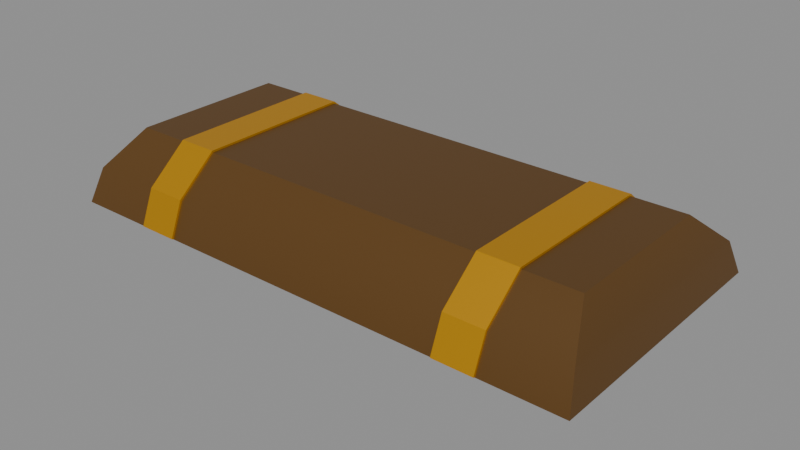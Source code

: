# Source: puzzle.blend  (saved by Blender 4.5.87; exported with 4.5.12 LTS)
import bpy
from mathutils import Matrix  # noqa: F401  (used for matrix-valued properties, if any)

bpy.ops.wm.read_factory_settings(use_empty=True)
scene = bpy.context.scene
scene.name = 'Lid'

# ---- collections
col_lid = bpy.data.collections.new('Lid'); scene.collection.children.link(col_lid)

# ---- materials (node trees are filled in below, after node groups)
mat_wood = bpy.data.materials.new('Wood')
mat_brass = bpy.data.materials.new('Brass')
mat_brass.alpha_threshold = 0.0
mat_brass.roughness = 0.5
mat_brass.line_color = (0.0, 0.0, 0.0, 1.0)
mat_iron = bpy.data.materials.new('Iron')

# ---- material node trees
mat_wood.use_nodes = True; mat_wood.node_tree.nodes.clear()
_N = mat_wood.node_tree.nodes; _L = mat_wood.node_tree.links
n0 = _N.new('ShaderNodeTexCoord'); n0.name = 'Texture Coordinate'; n0.location = (-1505, 324)
n1 = _N.new('ShaderNodeBsdfPrincipled'); n1.name = 'Principled BSDF'; n1.location = (-420, 431)
n2 = _N.new('ShaderNodeOutputMaterial'); n2.name = 'Material Output'; n2.location = (84, 410)
n3 = _N.new('ShaderNodeTexNoise'); n3.name = 'Noise Texture'; n3.location = (-1234, 382)
n3.noise_dimensions = '2D'
n4 = _N.new('ShaderNodeValToRGB'); n4.name = 'Color Ramp'; n4.location = (-907, 361)
while len(n4.color_ramp.elements) > 1: n4.color_ramp.elements.remove(n4.color_ramp.elements[-1])
n4.color_ramp.elements[0].position = 0.0; n4.color_ramp.elements[0].color = (0.2144, 0.1347, 0.01158, 1.0)
_e = n4.color_ramp.elements.new(0.4164); _e.color = (0.1395, 0.06169, 0.002655, 1.0)
_e = n4.color_ramp.elements.new(1.0); _e.color = (0.03082, 0.01785, 0.002911, 1.0)
n5 = _N.new('ShaderNodeRGB'); n5.name = 'RGB'; n5.location = (-710, 616)
n5.outputs[0].default_value = (0.1017, 0.04471, 0.004471, 1.0)
_L.new(n1.outputs[0], n2.inputs[0])
_L.new(n0.outputs[3], n3.inputs[0])
_L.new(n3.outputs[0], n4.inputs[0])
_L.new(n5.outputs[0], n1.inputs[0])
n2.is_active_output = True
mat_brass.use_nodes = True; mat_brass.node_tree.nodes.clear()
_N = mat_brass.node_tree.nodes; _L = mat_brass.node_tree.links
n0 = _N.new('ShaderNodeOutputMaterial'); n0.name = 'Material Output'; n0.location = (544, 101)
n1 = _N.new('ShaderNodeBsdfPrincipled'); n1.name = 'Principled BSDF'; n1.location = (180, 206)
n1.inputs[0].default_value = (0.8008, 0.4023, 0.01535, 1.0)
n1.inputs[1].default_value = 0.8
n1.inputs[3].default_value = 1.45
n2 = _N.new('ShaderNodeTexCoord'); n2.name = 'Texture Coordinate'; n2.location = (-543, 35)
n3 = _N.new('ShaderNodeTexNoise'); n3.name = 'Noise Texture'; n3.location = (-367, 66)
n4 = _N.new('ShaderNodeValToRGB'); n4.name = 'Color Ramp'; n4.location = (-209, 215)
while len(n4.color_ramp.elements) > 1: n4.color_ramp.elements.remove(n4.color_ramp.elements[-1])
n4.color_ramp.elements[0].position = 0.0; n4.color_ramp.elements[0].color = (0.3007, 0.1273, 0.02551, 1.0)
_e = n4.color_ramp.elements.new(1.0); _e.color = (1.0, 0.4552, 0.0986, 1.0)
_L.new(n1.outputs[0], n0.inputs[0])
_L.new(n2.outputs[3], n3.inputs[0])
_L.new(n3.outputs[0], n4.inputs[0])
n0.is_active_output = True
mat_iron.use_nodes = True; mat_iron.node_tree.nodes.clear()
_N = mat_iron.node_tree.nodes; _L = mat_iron.node_tree.links
n0 = _N.new('ShaderNodeBsdfPrincipled'); n0.name = 'Principled BSDF'; n0.location = (-200, 100)
n0.inputs[0].default_value = (0.1749, 0.1749, 0.1749, 1.0)
n0.inputs[1].default_value = 0.6
n1 = _N.new('ShaderNodeOutputMaterial'); n1.name = 'Material Output'; n1.location = (200, 100)
_L.new(n0.outputs[0], n1.inputs[0])
n1.is_active_output = True

# ---- meshes
me_cube_001 = bpy.data.meshes.new('Cube.001')
me_cube_001.from_pydata([(-0.85, 0.225, 0.15), (-0.9, 0.2, 0.25), (-0.85, 0.775, 0.15), (-0.9, 0.8, 0.25), (0.85, 0.225, 0.15), (0.9, 0.2, 0.25), (0.85, 0.775, 0.15), (0.9, 0.8, 0.25), (-0.975, 0.05, 0.125), (-0.975, 0.95, 0.125), (0.975, 0.95, 0.125), (0.975, 0.05, 0.125), (-1.0, 1.0, 0.0), (-1.0, 0.0, 0.0), (1.0, 1.0, 0.0), (1.0, 0.0, 0.0), (-0.9, 0.9, 0.0), (-0.9, 0.1, 0.0), (0.9, 0.9, 0.0), (0.9, 0.1, 0.0), (-0.875, 0.85, 0.1), (-0.875, 0.15, 0.1), (0.875, 0.85, 0.1), (0.875, 0.15, 0.1)], [], [(8, 1, 3, 9), (9, 3, 7, 10), (10, 7, 5, 11), (11, 5, 1, 8), (2, 6, 4, 0), (7, 3, 1, 5), (15, 11, 8, 13), (14, 10, 11, 15), (12, 9, 10, 14), (13, 8, 9, 12), (16, 17, 13, 12), (18, 16, 12, 14), (19, 18, 14, 15), (17, 19, 15, 13), (20, 21, 17, 16), (22, 20, 16, 18), (23, 22, 18, 19), (21, 23, 19, 17), (2, 0, 21, 20), (6, 2, 20, 22), (4, 6, 22, 23), (0, 4, 23, 21)])
me_cube_001.polygons.foreach_set('use_smooth', [True] * 22)
_k = set([(0, 2), (0, 4), (0, 21), (1, 3), (1, 5), (1, 8), (2, 6), (2, 20), (3, 7), (3, 9), (4, 6), (4, 23), (5, 7), (5, 11), (6, 22), (7, 10), (8, 13), (9, 12), (10, 14), (11, 15), (12, 13), (12, 14), (12, 16), (13, 15), (13, 17), (14, 15), (14, 18), (15, 19), (16, 17), (16, 18), (16, 20), (17, 19), (17, 21), (18, 19), (18, 22), (19, 23), (20, 21), (20, 22), (21, 23), (22, 23)])
me_cube_001.attributes.new('sharp_edge', 'BOOLEAN', 'EDGE').data.foreach_set('value', [ (min(e.vertices), max(e.vertices)) in _k for e in me_cube_001.edges])
_uv = me_cube_001.uv_layers.new(name='UVMap')
_uv.uv.foreach_set('vector', [0.5, 0.0, 0.625, 0.0, 0.625, 0.25, 0.5, 0.25, 0.5, 0.25, 0.625, 0.25, 0.625, 0.5, 0.5, 0.5, 0.749, 0.999, 0.749, 0.876, 0.501, 0.876, 0.501, 0.999, 0.624, 0.001001, 0.501, 0.001001, 0.501, 0.499, 0.624, 0.499, 0.001001, 0.249, 0.499, 0.249, 0.499, 0.001001, 0.001001, 0.001001, 0.249, 0.749, 0.249, 0.251, 0.001001, 0.251, 0.001001, 0.749, 0.375, 0.75, 0.5, 0.75, 0.5, 1.0, 0.375, 1.0, 0.499, 0.874, 0.499, 0.751, 0.001001, 0.751, 0.001001, 0.874, 0.375, 0.25, 0.5, 0.25, 0.5, 0.5, 0.375, 0.5, 0.375, 0.0, 0.5, 0.0, 0.5, 0.25, 0.375, 0.25, 0.374, 0.749, 0.374, 0.251, 0.251, 0.251, 0.251, 0.749, 0.376, 0.749, 0.874, 0.749, 0.874, 0.626, 0.376, 0.626, 0.749, 0.499, 0.749, 0.001001, 0.626, 0.001001, 0.626, 0.499, 0.001001, 0.999, 0.499, 0.999, 0.499, 0.876, 0.001001, 0.876, 0.499, 0.499, 0.499, 0.251, 0.376, 0.251, 0.376, 0.499, 0.501, 0.874, 0.999, 0.874, 0.999, 0.751, 0.501, 0.751, 0.35, 0.7, 0.35, 0.55, 0.3625, 0.525, 0.3625, 0.725, 0.999, 0.499, 0.999, 0.001001, 0.876, 0.001001, 0.876, 0.499, 0.751, 0.999, 0.999, 0.999, 0.999, 0.876, 0.751, 0.876, 0.874, 0.499, 0.874, 0.001001, 0.751, 0.001001, 0.751, 0.499, 0.3443, 0.6893, 0.3443, 0.5607, 0.35, 0.55, 0.35, 0.7, 0.376, 0.624, 0.874, 0.624, 0.874, 0.501, 0.376, 0.501])
me_cube_001.materials.append(mat_wood)
me_cube_001.update()
me_cube_002 = bpy.data.meshes.new('Cube.002')
me_cube_002.from_pydata([(-0.2, -0.1, -0.4), (-0.08, 7.451e-09, -0.18), (-0.2, -0.1, 0.2), (-0.2, 0.1, -0.2), (-0.08, 7.451e-09, -0.02), (-0.2, 2.235e-08, 0.2), (0.08, 7.451e-09, -0.18), (0.2, -0.1, -0.4), (0.2, -0.1, 0.2), (0.08, 7.451e-09, -0.02), (0.2, 0.1, -0.2), (0.2, 2.235e-08, 0.2), (0.2, 0.1, 0.0), (-0.2, 0.1, 0.0), (-0.08, 0.1, -0.02), (0.08, 0.1, -0.02), (-0.08, 0.1, -0.18), (0.08, 0.1, -0.18), (-0.2, -2.384e-08, -0.4), (0.2, -2.384e-08, -0.4)], [], [(5, 13, 3, 18, 0, 2), (5, 11, 12, 13), (12, 11, 8, 7, 19, 10), (16, 3, 13, 12, 10, 17, 15, 14), (10, 3, 16, 17), (3, 10, 19, 18), (11, 5, 2, 8), (2, 0, 7, 8), (16, 1, 6, 17), (14, 4, 1, 16), (6, 1, 4, 9), (6, 9, 15, 17), (9, 4, 14, 15), (7, 0, 18, 19)])
_uv = me_cube_002.uv_layers.new(name='UVMap')
_uv.uv.foreach_set('vector', [0.625, 0.25, 0.5, 0.25, 0.375, 0.25, 0.375, 0.125, 0.375, 0.0, 0.625, 0.0, 0.625, 0.25, 0.625, 0.5, 0.5, 0.5, 0.5, 0.25, 0.5, 0.5, 0.625, 0.5, 0.625, 0.75, 0.375, 0.75, 0.375, 0.625, 0.375, 0.5, 0.2289, 0.4836, 0.125, 0.5, 0.5, 0.25, 0.5, 0.5, 0.375, 0.5, 0.3211, 0.4914, 0.4789, 0.4336, 0.4711, 0.3414, 0.375, 0.5, 0.125, 0.5, 0.2289, 0.4836, 0.3211, 0.4914, 0.125, 0.5, 0.375, 0.5, 0.375, 0.625, 0.375, 0.125, 0.625, 0.5, 0.875, 0.5, 0.875, 0.75, 0.625, 0.75, 0.875, 0.75, 0.125, 0.75, 0.375, 0.75, 0.625, 0.75, 0.125, 0.5938, 0.125, 0.75, 0.375, 0.75, 0.375, 0.5938, 0.625, 0.1562, 0.625, 0.0, 0.375, 0.0, 0.375, 0.1562, 0.375, 0.75, 0.375, 1.0, 0.625, 1.0, 0.625, 0.75, 0.375, 0.75, 0.625, 0.75, 0.625, 0.5938, 0.375, 0.5938, 0.625, 0.75, 0.875, 0.75, 0.875, 0.5938, 0.625, 0.5938, 0.375, 0.75, 0.375, 0.0, 0.375, 0.125, 0.375, 0.625])
me_cube_002.materials.append(mat_brass)
me_cube_002.update()
me_cube_010 = bpy.data.meshes.new('Cube.010')
me_cube_010.from_pydata([(-0.15, -1.0, 1.5), (-0.15, -0.9, 1.75), (-0.15, -0.6, 2.0), (-0.15, 1.0, 1.5), (-0.15, 0.6, 2.0), (-0.15, 0.9, 1.75), (0.15, -1.0, 1.5), (0.15, -0.9, 1.75), (0.15, -0.6, 2.0), (0.15, 1.0, 1.5), (0.15, 0.6, 2.0), (0.15, 0.9, 1.75), (-0.15, -1.014, 1.506), (-0.15, -0.9121, 1.759), (-0.15, -0.6051, 2.014), (-0.15, 1.014, 1.506), (-0.15, 0.6051, 2.014), (-0.15, 0.9121, 1.759), (0.15, -1.014, 1.506), (0.15, -0.9121, 1.759), (0.15, -0.6051, 2.014), (0.15, 1.014, 1.506), (0.15, 0.6051, 2.014), (0.15, 0.9121, 1.759)], [], [(4, 5, 11, 10), (1, 2, 8, 7), (2, 4, 10, 8), (0, 1, 7, 6), (5, 3, 9, 11), (16, 22, 23, 17), (13, 19, 20, 14), (14, 20, 22, 16), (12, 18, 19, 13), (17, 23, 21, 15), (4, 2, 14, 16), (2, 1, 13, 14), (1, 0, 12, 13), (5, 4, 16, 17), (3, 5, 17, 15), (6, 7, 19, 18), (7, 8, 20, 19), (8, 10, 22, 20), (10, 11, 23, 22), (11, 9, 21, 23), (0, 6, 18, 12), (9, 3, 15, 21)])
_uv = me_cube_010.uv_layers.new(name='UVMap')
_uv.uv.foreach_set('vector', [0.625, 0.2847, 0.5, 0.2917, 0.5, 0.3301, 0.625, 0.3264, 0.5, 0.9583, 0.625, 0.9653, 0.625, 0.9236, 0.5, 0.9199, 0.8403, 0.75, 0.8403, 0.5, 0.7986, 0.5, 0.7986, 0.75, 0.375, 0.9563, 0.5, 0.9583, 0.5, 0.9199, 0.375, 0.9187, 0.5, 0.2917, 0.375, 0.2938, 0.375, 0.3313, 0.5, 0.3301, 0.625, 0.2847, 0.625, 0.3264, 0.5, 0.3301, 0.5, 0.2917, 0.5, 0.9583, 0.5, 0.9199, 0.625, 0.9236, 0.625, 0.9653, 0.8403, 0.75, 0.7986, 0.75, 0.7986, 0.5, 0.8403, 0.5, 0.375, 0.9563, 0.375, 0.9187, 0.5, 0.9199, 0.5, 0.9583, 0.5, 0.2917, 0.5, 0.3301, 0.375, 0.3313, 0.375, 0.2938, 0.8403, 0.5, 0.8403, 0.75, 0.8403, 0.75, 0.8403, 0.5, 0.625, 0.9653, 0.5, 0.9583, 0.5, 0.9583, 0.625, 0.9653, 0.5, 0.9583, 0.375, 0.9563, 0.375, 0.9563, 0.5, 0.9583, 0.5, 0.2917, 0.625, 0.2847, 0.625, 0.2847, 0.5, 0.2917, 0.375, 0.2938, 0.5, 0.2917, 0.5, 0.2917, 0.375, 0.2938, 0.375, 0.9187, 0.5, 0.9199, 0.5, 0.9199, 0.375, 0.9187, 0.5, 0.9199, 0.625, 0.9236, 0.625, 0.9236, 0.5, 0.9199, 0.7986, 0.75, 0.7986, 0.5, 0.7986, 0.5, 0.7986, 0.75, 0.625, 0.3264, 0.5, 0.3301, 0.5, 0.3301, 0.625, 0.3264, 0.5, 0.3301, 0.375, 0.3313, 0.375, 0.3313, 0.5, 0.3301, 0.375, 0.9563, 0.375, 0.9187, 0.375, 0.9187, 0.375, 0.9563, 0.375, 0.3313, 0.375, 0.2938, 0.375, 0.2938, 0.375, 0.3313])
me_cube_010.materials.append(mat_brass)
me_cube_010.update()
me_cube_012 = bpy.data.meshes.new('Cube.012')
me_cube_012.from_pydata([(-0.15, -1.0, 1.5), (-0.15, -0.9, 1.75), (-0.15, -0.6, 2.0), (-0.15, 1.0, 1.5), (-0.15, 0.6, 2.0), (-0.15, 0.9, 1.75), (0.15, -1.0, 1.5), (0.15, -0.9, 1.75), (0.15, -0.6, 2.0), (0.15, 1.0, 1.5), (0.15, 0.6, 2.0), (0.15, 0.9, 1.75), (-0.15, -1.014, 1.506), (-0.15, -0.9121, 1.759), (-0.15, -0.6051, 2.014), (-0.15, 1.014, 1.506), (-0.15, 0.6051, 2.014), (-0.15, 0.9121, 1.759), (0.15, -1.014, 1.506), (0.15, -0.9121, 1.759), (0.15, -0.6051, 2.014), (0.15, 1.014, 1.506), (0.15, 0.6051, 2.014), (0.15, 0.9121, 1.759)], [], [(4, 5, 11, 10), (1, 2, 8, 7), (2, 4, 10, 8), (0, 1, 7, 6), (5, 3, 9, 11), (16, 22, 23, 17), (13, 19, 20, 14), (14, 20, 22, 16), (12, 18, 19, 13), (17, 23, 21, 15), (4, 2, 14, 16), (2, 1, 13, 14), (1, 0, 12, 13), (5, 4, 16, 17), (3, 5, 17, 15), (6, 7, 19, 18), (7, 8, 20, 19), (8, 10, 22, 20), (10, 11, 23, 22), (11, 9, 21, 23), (0, 6, 18, 12), (9, 3, 15, 21)])
_uv = me_cube_012.uv_layers.new(name='UVMap')
_uv.uv.foreach_set('vector', [0.625, 0.2847, 0.5, 0.2917, 0.5, 0.3301, 0.625, 0.3264, 0.5, 0.9583, 0.625, 0.9653, 0.625, 0.9236, 0.5, 0.9199, 0.8403, 0.75, 0.8403, 0.5, 0.7986, 0.5, 0.7986, 0.75, 0.375, 0.9563, 0.5, 0.9583, 0.5, 0.9199, 0.375, 0.9187, 0.5, 0.2917, 0.375, 0.2938, 0.375, 0.3313, 0.5, 0.3301, 0.625, 0.2847, 0.625, 0.3264, 0.5, 0.3301, 0.5, 0.2917, 0.5, 0.9583, 0.5, 0.9199, 0.625, 0.9236, 0.625, 0.9653, 0.8403, 0.75, 0.7986, 0.75, 0.7986, 0.5, 0.8403, 0.5, 0.375, 0.9563, 0.375, 0.9187, 0.5, 0.9199, 0.5, 0.9583, 0.5, 0.2917, 0.5, 0.3301, 0.375, 0.3313, 0.375, 0.2938, 0.8403, 0.5, 0.8403, 0.75, 0.8403, 0.75, 0.8403, 0.5, 0.625, 0.9653, 0.5, 0.9583, 0.5, 0.9583, 0.625, 0.9653, 0.5, 0.9583, 0.375, 0.9563, 0.375, 0.9563, 0.5, 0.9583, 0.5, 0.2917, 0.625, 0.2847, 0.625, 0.2847, 0.5, 0.2917, 0.375, 0.2938, 0.5, 0.2917, 0.5, 0.2917, 0.375, 0.2938, 0.375, 0.9187, 0.5, 0.9199, 0.5, 0.9199, 0.375, 0.9187, 0.5, 0.9199, 0.625, 0.9236, 0.625, 0.9236, 0.5, 0.9199, 0.7986, 0.75, 0.7986, 0.5, 0.7986, 0.5, 0.7986, 0.75, 0.625, 0.3264, 0.5, 0.3301, 0.5, 0.3301, 0.625, 0.3264, 0.5, 0.3301, 0.375, 0.3313, 0.375, 0.3313, 0.5, 0.3301, 0.375, 0.9563, 0.375, 0.9187, 0.375, 0.9187, 0.375, 0.9563, 0.375, 0.3313, 0.375, 0.2938, 0.375, 0.2938, 0.375, 0.3313])
me_cube_012.materials.append(mat_brass)
me_cube_012.update()
me_cube_003 = bpy.data.meshes.new('Cube.003')
me_cube_003.from_pydata([(-0.09, -0.005, -0.19), (-0.09, -0.005, -0.01), (-0.09, 0.005, -0.19), (0.09, -0.005, -0.19), (0.09, -0.005, -0.01), (0.09, 0.005, -0.19), (0.09, 0.005, -0.01), (-0.09, 0.005, -0.01), (-0.025, -0.005, -0.05), (-0.02452, -0.005, -0.05488), (-0.02452, -0.005, -0.04512), (-0.0231, -0.005, -0.05957), (-0.02079, -0.005, -0.03611), (-0.02079, -0.005, -0.06389), (-0.0231, -0.005, -0.04043), (-0.01768, -0.005, -0.06768), (-0.01389, -0.005, -0.02921), (-0.004877, -0.005, -0.02548), (-0.01389, -0.005, -0.07079), (-0.009567, -0.005, -0.0269), (-0.01768, -0.005, -0.03232), (0.004877, -0.005, -0.02548), (0.01389, -0.005, -0.07079), (0.01389, -0.005, -0.02921), (0.009567, -0.005, -0.0269), (0.02079, -0.005, -0.06389), (0.02079, -0.005, -0.03611), (0.025, -0.005, -0.05), (0.02452, -0.005, -0.04512), (0.02452, -0.005, -0.05488), (0.0231, -0.005, -0.04043), (0.0231, -0.005, -0.05957), (0.01768, -0.005, -0.03232), (0.01768, -0.005, -0.06768), (0.0, -0.005, -0.025), (-0.025, 0.005, -0.05), (-0.02452, 0.005, -0.05488), (-0.02452, 0.005, -0.04512), (-0.0231, 0.005, -0.05957), (-0.02079, 0.005, -0.03611), (-0.02079, 0.005, -0.06389), (-0.0231, 0.005, -0.04043), (-0.01768, 0.005, -0.06768), (-0.01389, 0.005, -0.02921), (-0.004877, 0.005, -0.02548), (-0.01389, 0.005, -0.07079), (-0.009567, 0.005, -0.0269), (-0.01768, 0.005, -0.03232), (0.004877, 0.005, -0.02548), (0.01389, 0.005, -0.07079), (0.01389, 0.005, -0.02921), (0.009567, 0.005, -0.0269), (0.02079, 0.005, -0.06389), (0.02079, 0.005, -0.03611), (0.025, 0.005, -0.05), (0.02452, 0.005, -0.04512), (0.02452, 0.005, -0.05488), (0.0231, 0.005, -0.04043), (0.0231, 0.005, -0.05957), (0.01768, 0.005, -0.03232), (0.01768, 0.005, -0.06768), (0.0, 0.005, -0.025), (-0.01, -0.005, -0.07287), (-0.01, -0.005, -0.17), (0.01, -0.005, -0.17), (0.01, -0.005, -0.07287), (-0.01, 0.005, -0.17), (0.01, 0.005, -0.17), (0.01, 0.005, -0.07287), (-0.01, 0.005, -0.07287)], [], [(6, 4, 3, 5), (7, 2, 0, 1), (62, 18, 15, 13, 0, 3, 25, 33, 22, 65, 64, 63), (31, 25, 3, 4, 1, 0, 13, 11, 9, 8, 10, 14, 12, 20, 16, 19, 17, 34, 21, 24, 23, 32, 26, 30, 28, 27, 29), (2, 5, 3, 0), (6, 7, 1, 4), (41, 37, 7, 6, 55, 57, 53, 59, 50, 51, 48, 61, 44, 46, 43, 47, 39), (49, 60, 52, 58, 56, 54, 55, 6, 5, 2, 7, 37, 35, 36, 38, 40, 42, 45, 69, 66, 67, 68), (21, 34, 61, 48), (24, 21, 48, 51), (23, 24, 51, 50), (32, 23, 50, 59), (32, 59, 53, 26), (26, 53, 57, 30), (30, 57, 55, 28), (28, 55, 54, 27), (27, 54, 56, 29), (29, 56, 58, 31), (31, 58, 52, 25), (25, 52, 60, 33), (49, 22, 33, 60), (65, 22, 49, 68), (45, 18, 62, 69), (42, 15, 18, 45), (13, 15, 42, 40), (11, 13, 40, 38), (9, 11, 38, 36), (8, 9, 36, 35), (10, 8, 35, 37), (14, 10, 37, 41), (12, 14, 41, 39), (20, 12, 39, 47), (16, 20, 47, 43), (19, 16, 43, 46), (17, 19, 46, 44), (34, 17, 44, 61), (62, 63, 66, 69), (67, 64, 65, 68), (66, 63, 64, 67)])
_uv = me_cube_003.uv_layers.new(name='UVMap')
_uv.uv.foreach_set('vector', [0.5, 0.5, 0.625, 0.75, 0.375, 0.75, 0.375, 0.5, 0.5, 0.25, 0.125, 0.5, 0.375, 1.0, 0.625, 1.0, 0.4545, 0.8812, 0.4558, 0.8837, 0.4577, 0.886, 0.4601, 0.888, 0.375, 1.0, 0.375, 0.75, 0.4601, 0.862, 0.4577, 0.864, 0.4558, 0.8663, 0.4545, 0.8688, 0.4062, 0.8687, 0.4062, 0.8812, 0.4628, 0.8606, 0.4601, 0.862, 0.375, 0.75, 0.625, 0.75, 0.625, 1.0, 0.375, 1.0, 0.4601, 0.888, 0.4628, 0.8894, 0.4657, 0.8903, 0.4687, 0.8906, 0.4718, 0.8903, 0.4747, 0.8894, 0.4774, 0.888, 0.4798, 0.886, 0.4817, 0.8837, 0.4832, 0.881, 0.4841, 0.878, 0.4844, 0.875, 0.4841, 0.872, 0.4832, 0.869, 0.4817, 0.8663, 0.4798, 0.864, 0.4774, 0.862, 0.4747, 0.8606, 0.4718, 0.8597, 0.4687, 0.8594, 0.4657, 0.8597, 0.125, 0.5, 0.375, 0.5, 0.375, 0.75, 0.125, 0.75, 0.5, 0.5, 0.5, 0.25, 0.625, 1.0, 0.625, 0.75, 0.447, 0.3883, 0.4406, 0.3909, 0.5, 0.25, 0.5, 0.5, 0.4466, 0.4155, 0.4519, 0.4122, 0.4568, 0.4086, 0.4611, 0.4048, 0.4645, 0.4009, 0.467, 0.3971, 0.4685, 0.3937, 0.4687, 0.3906, 0.4678, 0.3882, 0.4657, 0.3865, 0.4625, 0.3856, 0.4581, 0.3856, 0.4529, 0.3865, 0.4144, 0.425, 0.4189, 0.4249, 0.424, 0.4241, 0.4295, 0.4228, 0.4352, 0.4209, 0.4409, 0.4184, 0.4466, 0.4155, 0.5, 0.5, 0.375, 0.5, 0.125, 0.5, 0.5, 0.25, 0.4406, 0.3909, 0.4341, 0.3941, 0.4276, 0.3977, 0.4216, 0.4017, 0.4163, 0.4058, 0.4119, 0.4097, 0.4086, 0.4134, 0.4068, 0.4164, 0.3079, 0.4671, 0.3171, 0.4704, 0.4111, 0.4246, 0.9688, 0.7, 1.0, 0.7, 1.0, 0.6, 0.9688, 0.6, 0.9375, 0.7, 0.9688, 0.7, 0.9688, 0.6, 0.9375, 0.6, 0.9062, 0.7, 0.9375, 0.7, 0.9375, 0.6, 0.9062, 0.6, 0.875, 0.7, 0.9062, 0.7, 0.9062, 0.6, 0.875, 0.6, 0.875, 0.7, 0.875, 0.6, 0.8438, 0.6, 0.8438, 0.7, 0.8438, 0.7, 0.8438, 0.6, 0.8125, 0.6, 0.8125, 0.7, 0.8125, 0.7, 0.8125, 0.6, 0.7812, 0.6, 0.7812, 0.7, 0.7812, 0.7, 0.7812, 0.6, 0.75, 0.6, 0.75, 0.7, 0.75, 0.7, 0.75, 0.6, 0.7188, 0.6, 0.7188, 0.7, 0.7188, 0.7, 0.7188, 0.6, 0.6875, 0.6, 0.6875, 0.7, 0.6875, 0.7, 0.6875, 0.6, 0.6562, 0.6, 0.6562, 0.7, 0.6562, 0.7, 0.6562, 0.6, 0.625, 0.6, 0.625, 0.7, 0.5938, 0.6, 0.5938, 0.7, 0.625, 0.7, 0.625, 0.6, 0.5656, 0.7, 0.5938, 0.7, 0.5938, 0.6, 0.5656, 0.6, 0.4062, 0.6, 0.4062, 0.7, 0.4344, 0.7, 0.4344, 0.6, 0.375, 0.6, 0.375, 0.7, 0.4062, 0.7, 0.4062, 0.6, 0.3438, 0.7, 0.375, 0.7, 0.375, 0.6, 0.3438, 0.6, 0.3125, 0.7, 0.3438, 0.7, 0.3438, 0.6, 0.3125, 0.6, 0.2812, 0.7, 0.3125, 0.7, 0.3125, 0.6, 0.2812, 0.6, 0.25, 0.7, 0.2812, 0.7, 0.2812, 0.6, 0.25, 0.6, 0.2188, 0.7, 0.25, 0.7, 0.25, 0.6, 0.2188, 0.6, 0.1875, 0.7, 0.2188, 0.7, 0.2188, 0.6, 0.1875, 0.6, 0.1562, 0.7, 0.1875, 0.7, 0.1875, 0.6, 0.1562, 0.6, 0.125, 0.7, 0.1562, 0.7, 0.1562, 0.6, 0.125, 0.6, 0.09375, 0.7, 0.125, 0.7, 0.125, 0.6, 0.09375, 0.6, 0.0625, 0.7, 0.09375, 0.7, 0.09375, 0.6, 0.0625, 0.6, 0.03125, 0.7, 0.0625, 0.7, 0.0625, 0.6, 0.03125, 0.6, 0.0, 0.7, 0.03125, 0.7, 0.03125, 0.6, 0.0, 0.6, 0.5678, 0.1562, 0.375, 0.1562, 0.375, 0.2188, 0.5678, 0.2188, 0.375, 0.5312, 0.375, 0.5938, 0.5678, 0.5938, 0.5678, 0.5313, 0.125, 0.5312, 0.125, 0.5938, 0.375, 0.5938, 0.375, 0.5312])
me_cube_003.materials.append(mat_iron)
me_cube_003.update()

# ---- objects
ob_lid = bpy.data.objects.new('Lid', None)
ob_lid1 = bpy.data.objects.new('Lid1', me_cube_001)
ob_cube_002 = bpy.data.objects.new('Cube.002', me_cube_002)
ob_cube_003 = bpy.data.objects.new('Cube.003', me_cube_010)
ob_cube_006 = bpy.data.objects.new('Cube.006', me_cube_012)
ob_cube_007 = bpy.data.objects.new('Cube.007', me_cube_003)

# ---- transforms, parenting, visibility, modifiers, constraints
ob_lid.location = (0.0, -0.5, 0.75)
ob_lid1.parent = ob_lid
ob_lid1.location = (0.0, 0.0, 0.0)
_c = ob_lid1.constraints.new('LIMIT_ROTATION'); _c.name = 'Limit Rotation'
_c.use_limit_x = True
_c.max_x = 2.356
ob_cube_002.parent = ob_lid1
ob_cube_002.matrix_parent_inverse = Matrix(((1.0, -0.0, -0.0, -0.0), (-0.0, 1.0, 0.0, 0.5), (-0.0, -0.0, 1.0, -0.75), (-0.0, 0.0, -0.0, 1.0)))
ob_cube_002.location = (0.0, 0.5, 0.75)
ob_cube_002.scale = (0.5, 0.5, 0.5)
ob_cube_003.parent = ob_lid1
ob_cube_003.matrix_parent_inverse = Matrix(((1.0, -0.0, -0.0, -0.0), (-0.0, 1.0, 0.0, 0.5), (-0.0, -0.0, 1.0, -0.75), (-0.0, 0.0, -0.0, 1.0)))
ob_cube_003.location = (0.625, 0.0, 0.0)
ob_cube_003.scale = (0.5, 0.5, 0.5)
ob_cube_006.parent = ob_lid1
ob_cube_006.matrix_parent_inverse = Matrix(((1.0, -0.0, -0.0, -0.0), (-0.0, 1.0, 0.0, 0.5), (-0.0, -0.0, 1.0, -0.75), (-0.0, 0.0, -0.0, 1.0)))
ob_cube_006.location = (-0.625, 0.0, 0.0)
ob_cube_006.scale = (0.5, 0.5, 0.5)
ob_cube_007.parent = ob_lid1
ob_cube_007.matrix_parent_inverse = Matrix(((1.0, -0.0, -0.0, -0.0), (-0.0, 1.0, 0.0, 0.5), (-0.0, -0.0, 1.0, -0.75), (-0.0, 0.0, -0.0, 1.0)))
ob_cube_007.location = (0.0, 0.5525, 0.75)
ob_cube_007.scale = (0.5, 0.5, 0.5)

# ---- collection membership
col_lid.objects.link(ob_lid)
col_lid.objects.link(ob_lid1)
col_lid.objects.link(ob_cube_002)
col_lid.objects.link(ob_cube_003)
col_lid.objects.link(ob_cube_006)
col_lid.objects.link(ob_cube_007)

# ---- scene / render settings (as saved in the file)
scene.frame_start = 1; scene.frame_end = 250; scene.frame_set(1)
scene.render.engine = 'BLENDER_EEVEE_NEXT'
scene.render.image_settings.exr_codec = 'NONE'
scene.render.simplify_subdivision_render = 0
scene.render.simplify_child_particles_render = 0.0
scene.eevee.use_volume_custom_range = False
scene.eevee.use_fast_gi = False
scene.eevee.use_shadows = False
scene.view_settings.white_balance_temperature = 0.0
scene.view_settings.white_balance_tint = 0.0
scene.view_settings.white_balance_whitepoint = (2.97, 0.5193, -0.0414)
bpy.context.view_layer.update()

# ---- added for rendering (the .blend has no active camera and no usable light): camera, sun + grey world if the file has none
cam_auto = bpy.data.cameras.new('AutoCamera')
cam_auto.lens = 50.0
cam_auto.sensor_width = 36.0
cam_auto.clip_end = 1000.0
ob_auto_camera = bpy.data.objects.new('AutoCamera', cam_auto)
scene.collection.objects.link(ob_auto_camera)
ob_auto_camera.location = (2.13738, -2.54084, 2.48843)
ob_auto_camera.rotation_euler = (1.09748, -7.21219e-08, 0.694738)
scene.camera = ob_auto_camera
light_auto_sun = bpy.data.lights.new('AutoSun', 'SUN')
light_auto_sun.energy = 3.0
light_auto_sun.angle = 0.0523599
ob_auto_sun = bpy.data.objects.new('AutoSun', light_auto_sun)
scene.collection.objects.link(ob_auto_sun)
ob_auto_sun.rotation_euler = (0.872665, 0.174533, 0.523599)
if scene.world is None:
    world_auto = bpy.data.worlds.new('AutoWorld')
    world_auto.color = (0.3, 0.3, 0.3)
    scene.world = world_auto
bpy.context.view_layer.update()
